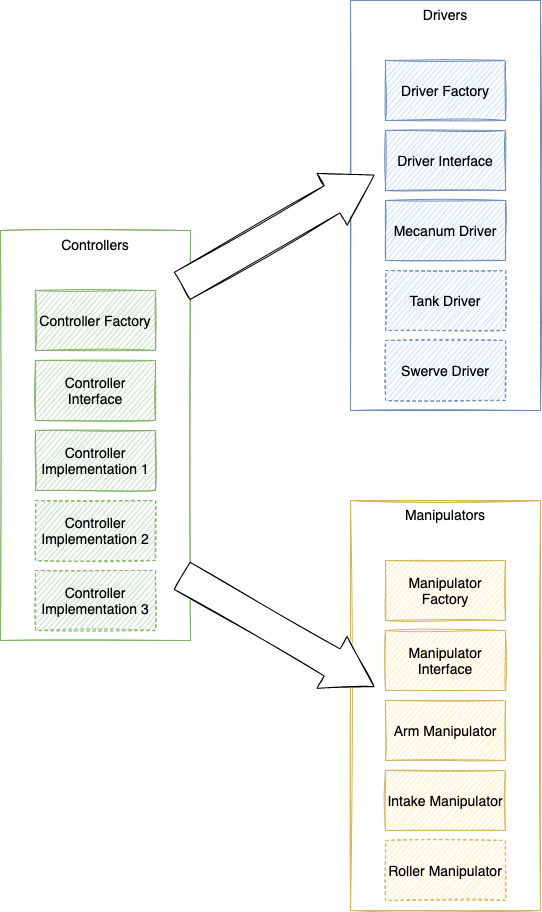

The diagram above was exported from draw.io. Its source (the exported page's mxGraphModel, read from the mxfile embedded in the PNG):
<mxGraphModel dx="1351" dy="2060" grid="1" gridSize="10" guides="1" tooltips="1" connect="1" arrows="1" fold="1" page="1" pageScale="1" pageWidth="850" pageHeight="1100" math="0" shadow="0">
  <root>
    <mxCell id="0" />
    <mxCell id="1" parent="0" />
    <mxCell id="GfNP0coefxAdv43aWlJ3-8" value="" style="group" vertex="1" connectable="0" parent="1">
      <mxGeometry x="50" y="160" width="190" height="410" as="geometry" />
    </mxCell>
    <mxCell id="GfNP0coefxAdv43aWlJ3-1" value="Controllers" style="rounded=0;whiteSpace=wrap;html=1;sketch=1;fillColor=none;strokeColor=#82b366;fontSize=14;verticalAlign=top;" vertex="1" parent="GfNP0coefxAdv43aWlJ3-8">
      <mxGeometry width="190" height="410" as="geometry" />
    </mxCell>
    <mxCell id="GfNP0coefxAdv43aWlJ3-2" value="Controller Factory" style="rounded=0;whiteSpace=wrap;html=1;sketch=1;fontSize=14;fillColor=#d5e8d4;verticalAlign=middle;strokeColor=#82b366;" vertex="1" parent="GfNP0coefxAdv43aWlJ3-8">
      <mxGeometry x="35" y="60" width="120" height="60" as="geometry" />
    </mxCell>
    <mxCell id="GfNP0coefxAdv43aWlJ3-4" value="Controller Interface" style="rounded=0;whiteSpace=wrap;html=1;sketch=1;fontSize=14;fillColor=#d5e8d4;verticalAlign=middle;strokeColor=#82b366;" vertex="1" parent="GfNP0coefxAdv43aWlJ3-8">
      <mxGeometry x="35" y="130" width="120" height="60" as="geometry" />
    </mxCell>
    <mxCell id="GfNP0coefxAdv43aWlJ3-5" value="Controller Implementation 1" style="rounded=0;whiteSpace=wrap;html=1;sketch=1;fontSize=14;fillColor=#d5e8d4;verticalAlign=middle;strokeColor=#82b366;" vertex="1" parent="GfNP0coefxAdv43aWlJ3-8">
      <mxGeometry x="35" y="200" width="120" height="60" as="geometry" />
    </mxCell>
    <mxCell id="GfNP0coefxAdv43aWlJ3-6" value="Controller Implementation 2" style="rounded=0;whiteSpace=wrap;html=1;sketch=1;fontSize=14;fillColor=#d5e8d4;verticalAlign=middle;strokeColor=#82b366;dashed=1;" vertex="1" parent="GfNP0coefxAdv43aWlJ3-8">
      <mxGeometry x="35" y="270" width="120" height="60" as="geometry" />
    </mxCell>
    <mxCell id="GfNP0coefxAdv43aWlJ3-7" value="Controller Implementation 3" style="rounded=0;whiteSpace=wrap;html=1;sketch=1;fontSize=14;fillColor=#d5e8d4;verticalAlign=middle;strokeColor=#82b366;dashed=1;" vertex="1" parent="GfNP0coefxAdv43aWlJ3-8">
      <mxGeometry x="35" y="340" width="120" height="60" as="geometry" />
    </mxCell>
    <mxCell id="GfNP0coefxAdv43aWlJ3-10" value="" style="group;fillColor=none;strokeColor=#6c8ebf;" vertex="1" connectable="0" parent="1">
      <mxGeometry x="400" y="-70" width="190" height="410" as="geometry" />
    </mxCell>
    <mxCell id="GfNP0coefxAdv43aWlJ3-11" value="Drivers" style="rounded=0;whiteSpace=wrap;html=1;sketch=1;fillColor=none;strokeColor=#6c8ebf;fontSize=14;verticalAlign=top;" vertex="1" parent="GfNP0coefxAdv43aWlJ3-10">
      <mxGeometry width="190" height="410" as="geometry" />
    </mxCell>
    <mxCell id="GfNP0coefxAdv43aWlJ3-12" value="Driver Factory" style="rounded=0;whiteSpace=wrap;html=1;sketch=1;fontSize=14;fillColor=#dae8fc;verticalAlign=middle;strokeColor=#6c8ebf;" vertex="1" parent="GfNP0coefxAdv43aWlJ3-10">
      <mxGeometry x="35" y="60" width="120" height="60" as="geometry" />
    </mxCell>
    <mxCell id="GfNP0coefxAdv43aWlJ3-13" value="Driver Interface" style="rounded=0;whiteSpace=wrap;html=1;sketch=1;fontSize=14;fillColor=#dae8fc;verticalAlign=middle;strokeColor=#6c8ebf;" vertex="1" parent="GfNP0coefxAdv43aWlJ3-10">
      <mxGeometry x="35" y="130" width="120" height="60" as="geometry" />
    </mxCell>
    <mxCell id="GfNP0coefxAdv43aWlJ3-14" value="Mecanum Driver" style="rounded=0;whiteSpace=wrap;html=1;sketch=1;fontSize=14;fillColor=#dae8fc;verticalAlign=middle;strokeColor=#6c8ebf;" vertex="1" parent="GfNP0coefxAdv43aWlJ3-10">
      <mxGeometry x="35" y="200" width="120" height="60" as="geometry" />
    </mxCell>
    <mxCell id="GfNP0coefxAdv43aWlJ3-15" value="Tank Driver" style="rounded=0;whiteSpace=wrap;html=1;sketch=1;fontSize=14;fillColor=#dae8fc;verticalAlign=middle;strokeColor=#6c8ebf;dashed=1;" vertex="1" parent="GfNP0coefxAdv43aWlJ3-10">
      <mxGeometry x="35" y="270" width="120" height="60" as="geometry" />
    </mxCell>
    <mxCell id="GfNP0coefxAdv43aWlJ3-16" value="Swerve Driver" style="rounded=0;whiteSpace=wrap;html=1;sketch=1;fontSize=14;fillColor=#dae8fc;verticalAlign=middle;strokeColor=#6c8ebf;dashed=1;" vertex="1" parent="GfNP0coefxAdv43aWlJ3-10">
      <mxGeometry x="35" y="340" width="120" height="60" as="geometry" />
    </mxCell>
    <mxCell id="GfNP0coefxAdv43aWlJ3-24" value="" style="group" vertex="1" connectable="0" parent="1">
      <mxGeometry x="400" y="430" width="190" height="410" as="geometry" />
    </mxCell>
    <mxCell id="GfNP0coefxAdv43aWlJ3-17" value="" style="group;fillColor=none;strokeColor=#d6b656;container=0;" vertex="1" connectable="0" parent="GfNP0coefxAdv43aWlJ3-24">
      <mxGeometry width="190" height="410" as="geometry" />
    </mxCell>
    <mxCell id="GfNP0coefxAdv43aWlJ3-18" value="Manipulators" style="rounded=0;whiteSpace=wrap;html=1;sketch=1;fillColor=none;strokeColor=#d6b656;fontSize=14;verticalAlign=top;" vertex="1" parent="GfNP0coefxAdv43aWlJ3-24">
      <mxGeometry width="190" height="410" as="geometry" />
    </mxCell>
    <mxCell id="GfNP0coefxAdv43aWlJ3-19" value="Manipulator Factory" style="rounded=0;whiteSpace=wrap;html=1;sketch=1;fontSize=14;fillColor=#fff2cc;verticalAlign=middle;strokeColor=#d6b656;" vertex="1" parent="GfNP0coefxAdv43aWlJ3-24">
      <mxGeometry x="35" y="60" width="120" height="60" as="geometry" />
    </mxCell>
    <mxCell id="GfNP0coefxAdv43aWlJ3-20" value="Manipulator Interface" style="rounded=0;whiteSpace=wrap;html=1;sketch=1;fontSize=14;fillColor=#fff2cc;verticalAlign=middle;strokeColor=#d6b656;" vertex="1" parent="GfNP0coefxAdv43aWlJ3-24">
      <mxGeometry x="35" y="130" width="120" height="60" as="geometry" />
    </mxCell>
    <mxCell id="GfNP0coefxAdv43aWlJ3-21" value="Arm Manipulator" style="rounded=0;whiteSpace=wrap;html=1;sketch=1;fontSize=14;fillColor=#fff2cc;verticalAlign=middle;strokeColor=#d6b656;" vertex="1" parent="GfNP0coefxAdv43aWlJ3-24">
      <mxGeometry x="35" y="200" width="120" height="60" as="geometry" />
    </mxCell>
    <mxCell id="GfNP0coefxAdv43aWlJ3-22" value="Intake Manipulator" style="rounded=0;whiteSpace=wrap;html=1;sketch=1;fontSize=14;fillColor=#fff2cc;verticalAlign=middle;strokeColor=#d6b656;" vertex="1" parent="GfNP0coefxAdv43aWlJ3-24">
      <mxGeometry x="35" y="270" width="120" height="60" as="geometry" />
    </mxCell>
    <mxCell id="GfNP0coefxAdv43aWlJ3-23" value="Roller Manipulator" style="rounded=0;whiteSpace=wrap;html=1;sketch=1;fontSize=14;fillColor=#fff2cc;verticalAlign=middle;strokeColor=#d6b656;dashed=1;" vertex="1" parent="GfNP0coefxAdv43aWlJ3-24">
      <mxGeometry x="35" y="340" width="120" height="60" as="geometry" />
    </mxCell>
    <mxCell id="GfNP0coefxAdv43aWlJ3-27" value="" style="shape=singleArrow;direction=west;whiteSpace=wrap;html=1;sketch=1;fontSize=14;verticalAlign=middle;arrowWidth=0.5238095238095278;arrowSize=0.21857142857143175;rotation=-210;aspect=fixed;" vertex="1" parent="1">
      <mxGeometry x="216.85" y="130" width="221.52" height="60" as="geometry" />
    </mxCell>
    <mxCell id="GfNP0coefxAdv43aWlJ3-29" value="" style="shape=singleArrow;direction=north;whiteSpace=wrap;html=1;sketch=1;fontSize=14;verticalAlign=middle;arrowWidth=0.5238095238095278;arrowSize=0.21857142857143175;rotation=120;aspect=fixed;" vertex="1" parent="1">
      <mxGeometry x="297.61" y="450" width="60" height="221.52" as="geometry" />
    </mxCell>
  </root>
</mxGraphModel>